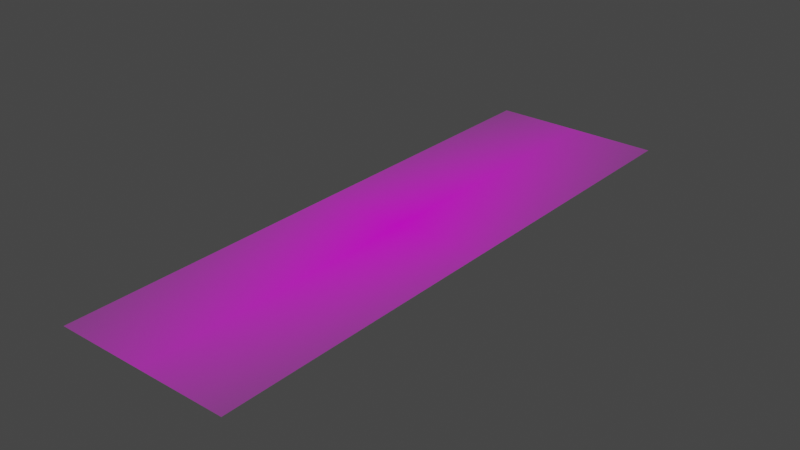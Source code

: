 # Source: hufflepuff.blend  (saved by Blender 3.3.6; exported with 4.5.12 LTS)
import bpy
from mathutils import Matrix  # noqa: F401  (used for matrix-valued properties, if any)

bpy.ops.wm.read_factory_settings(use_empty=True)
scene = bpy.context.scene
scene.name = 'Scene'

# ---- collections
col_collection = bpy.data.collections.new('Collection'); scene.collection.children.link(col_collection)

# ---- images (referenced by path relative to the original .blend; pixels are not part of the script)
import os
ASSET_DIR = os.environ.get("B2B_ASSET_DIR", "")  # directory of the original .blend (textures are referenced by path, not embedded)
HERE = os.path.dirname(os.path.abspath(__file__))  # packed textures are extracted next to this script under _unpacked/

def load_image(name, relpath, width, height, colorspace="sRGB"):
    """Load a texture the original file referenced (path relative to the .blend, or extracted next to this script)."""
    p = next((c for c in (os.path.join(HERE, relpath), os.path.join(ASSET_DIR, relpath)) if relpath and os.path.exists(c)), "")
    if p:
        img = bpy.data.images.load(p, check_existing=True)
        img.name = name
    else:  # same state as the original file: an image datablock whose file is absent (Cycles renders it pink)
        img = bpy.data.images.new(name, width, height)
        img.source = "FILE"
        img.filepath = "//" + (relpath or name)
    img.colorspace_settings.name = colorspace
    return img
img_hufflepuff_png = load_image('hufflepuff.png', 'images/hufflepuff.png', 1024, 1024, 'sRGB')

# ---- materials (node trees are filled in below, after node groups)
mat_hufflepuff = bpy.data.materials.new('hufflepuff')
mat_hufflepuff.surface_render_method = 'BLENDED'
mat_hufflepuff.blend_method = 'BLEND'
mat_hufflepuff.use_transparent_shadow = False

# ---- material node trees
mat_hufflepuff.use_nodes = True; mat_hufflepuff.node_tree.nodes.clear()
_N = mat_hufflepuff.node_tree.nodes; _L = mat_hufflepuff.node_tree.links
n0 = _N.new('ShaderNodeOutputMaterial'); n0.name = 'Material Output'; n0.location = (300, 300)
n1 = _N.new('ShaderNodeTexImage'); n1.name = 'Image Texture'; n1.location = (-200, 300)
n1.image = img_hufflepuff_png
n1.extension = 'CLIP'
n2 = _N.new('ShaderNodeBsdfPrincipled'); n2.name = 'Principled BSDF'; n2.location = (0, 300)
n2.distribution = 'GGX'
n2.subsurface_method = 'RANDOM_WALK_SKIN'
n2.inputs[3].default_value = 1.45
n2.inputs[27].default_value = (0.0, 0.0, 0.0, 1.0)
n2.inputs[28].default_value = 1.0
_L.new(n1.outputs[0], n2.inputs[0])
_L.new(n1.outputs[1], n2.inputs[4])
_L.new(n2.outputs[0], n0.inputs[0])
n0.is_active_output = True

# ---- world
world_world = bpy.data.worlds.new('World'); scene.world = world_world
world_world.use_nodes = True; world_world.node_tree.nodes.clear()
_N = world_world.node_tree.nodes; _L = world_world.node_tree.links
n0 = _N.new('ShaderNodeOutputWorld'); n0.name = 'World Output'; n0.location = (300, 300)
n1 = _N.new('ShaderNodeBackground'); n1.name = 'Background'; n1.location = (10, 300)
n1.inputs[0].default_value = (0.05088, 0.05088, 0.05088, 1.0)
_L.new(n1.outputs[0], n0.inputs[0])
n0.is_active_output = True
world_world.color = (0.05088, 0.05088, 0.05088)
world_world.use_sun_shadow = False
world_world.sun_shadow_jitter_overblur = 0.0

# ---- meshes
me_hufflepuff = bpy.data.meshes.new('hufflepuff')
me_hufflepuff.from_pydata([(-0.1511, -0.5, 0.0), (0.1511, -0.5, 0.0), (-0.1511, 0.5, 0.0), (0.1511, 0.5, 0.0)], [], [(0, 1, 3, 2)])
_uv = me_hufflepuff.uv_layers.new(name='UVMap')
_uv.uv.foreach_set('vector', [0.0, 0.0, 1.0, 0.0, 1.0, 1.0, 0.0, 1.0])
me_hufflepuff.materials.append(mat_hufflepuff)
me_hufflepuff.update()

# ---- objects
ob_hufflepuff = bpy.data.objects.new('hufflepuff', me_hufflepuff)

# ---- transforms, parenting, visibility, modifiers, constraints
ob_hufflepuff.location = (0.0, 0.0, 0.0)

# ---- collection membership
col_collection.objects.link(ob_hufflepuff)

# ---- scene / render settings (as saved in the file)
scene.frame_start = 1; scene.frame_end = 250; scene.frame_set(1)
scene.render.engine = 'BLENDER_EEVEE_NEXT'
scene.cycles.sampling_pattern = 'TABULATED_SOBOL'
scene.cycles.use_light_tree = False
scene.view_settings.view_transform = 'Filmic'
bpy.context.view_layer.update()

# ---- added for rendering (the .blend has no active camera and no usable light): camera, sun
cam_auto = bpy.data.cameras.new('AutoCamera')
cam_auto.lens = 50.0
cam_auto.sensor_width = 36.0
cam_auto.clip_end = 1000.0
ob_auto_camera = bpy.data.objects.new('AutoCamera', cam_auto)
scene.collection.objects.link(ob_auto_camera)
ob_auto_camera.location = (0.966538, -1.15985, 0.773231)
ob_auto_camera.rotation_euler = (1.09748, -7.21219e-08, 0.694738)
scene.camera = ob_auto_camera
light_auto_sun = bpy.data.lights.new('AutoSun', 'SUN')
light_auto_sun.energy = 3.0
light_auto_sun.angle = 0.0523599
ob_auto_sun = bpy.data.objects.new('AutoSun', light_auto_sun)
scene.collection.objects.link(ob_auto_sun)
ob_auto_sun.rotation_euler = (0.872665, 0.174533, 0.523599)
bpy.context.view_layer.update()
